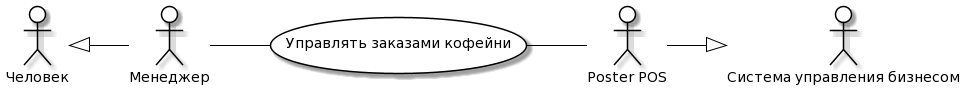

The diagram above was rendered by PlantUML. Its source (embedded in the PNG):
@startuml
skinparam actor {
	BackgroundColor White
	ArrowColor Black
	BorderColor Black
}
skinparam usecase {
	BackgroundColor White
	ArrowColor Black
	BorderColor Black
}
left to right direction
actor P0 as "Человек"
actor M0 as "Система управления бизнесом"
actor P as "Менеджер"
actor M as "Poster POS"
usecase A as "Управлять заказами кофейни"
P -- (A)
(A) -- M
P0 <|-- P
M --|> M0
@enduml